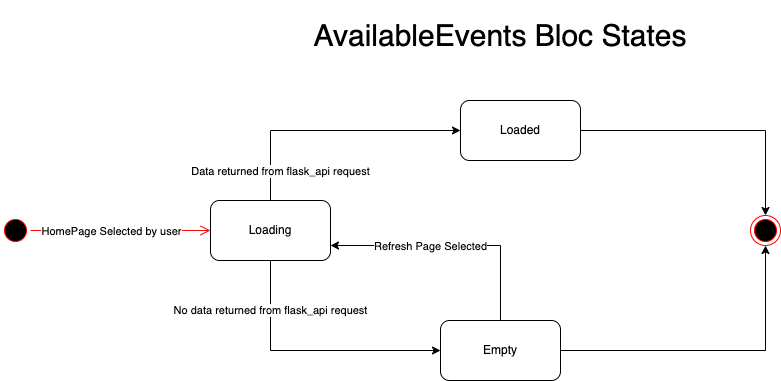

The diagram above was exported from draw.io. Its source (the exported page's mxGraphModel, read from the mxfile embedded in the PNG):
<mxGraphModel dx="2670" dy="1420" grid="1" gridSize="10" guides="1" tooltips="1" connect="1" arrows="1" fold="1" page="1" pageScale="1" pageWidth="827" pageHeight="1169" math="0" shadow="0">
  <root>
    <mxCell id="0" />
    <mxCell id="1" parent="0" />
    <mxCell id="SWDR3OpLRGXYUODp9ZBP-1" value="" style="ellipse;html=1;shape=endState;fillColor=#000000;strokeColor=#ff0000;" parent="1" vertex="1">
      <mxGeometry x="550" y="305" width="30" height="30" as="geometry" />
    </mxCell>
    <mxCell id="SWDR3OpLRGXYUODp9ZBP-2" value="" style="ellipse;html=1;shape=startState;fillColor=#000000;strokeColor=#ff0000;" parent="1" vertex="1">
      <mxGeometry x="-200" y="305" width="30" height="30" as="geometry" />
    </mxCell>
    <mxCell id="SWDR3OpLRGXYUODp9ZBP-3" value="" style="edgeStyle=orthogonalEdgeStyle;html=1;verticalAlign=bottom;endArrow=open;endSize=8;strokeColor=#ff0000;rounded=0;entryX=0;entryY=0.5;entryDx=0;entryDy=0;" parent="1" source="SWDR3OpLRGXYUODp9ZBP-2" target="SWDR3OpLRGXYUODp9ZBP-6" edge="1">
      <mxGeometry relative="1" as="geometry">
        <mxPoint x="50" y="320" as="targetPoint" />
      </mxGeometry>
    </mxCell>
    <mxCell id="SWDR3OpLRGXYUODp9ZBP-15" value="HomePage Selected by user" style="edgeLabel;html=1;align=center;verticalAlign=middle;resizable=0;points=[];" parent="SWDR3OpLRGXYUODp9ZBP-3" vertex="1" connectable="0">
      <mxGeometry x="-0.279" relative="1" as="geometry">
        <mxPoint x="15" as="offset" />
      </mxGeometry>
    </mxCell>
    <mxCell id="SWDR3OpLRGXYUODp9ZBP-18" value="No data returned from flask_api request" style="edgeStyle=orthogonalEdgeStyle;rounded=0;orthogonalLoop=1;jettySize=auto;html=1;exitX=0.5;exitY=1;exitDx=0;exitDy=0;entryX=0;entryY=0.5;entryDx=0;entryDy=0;" parent="1" source="SWDR3OpLRGXYUODp9ZBP-6" target="SWDR3OpLRGXYUODp9ZBP-17" edge="1">
      <mxGeometry x="-0.6154" relative="1" as="geometry">
        <mxPoint as="offset" />
      </mxGeometry>
    </mxCell>
    <mxCell id="SWDR3OpLRGXYUODp9ZBP-23" style="edgeStyle=orthogonalEdgeStyle;rounded=0;orthogonalLoop=1;jettySize=auto;html=1;exitX=0.5;exitY=0;exitDx=0;exitDy=0;entryX=0;entryY=0.5;entryDx=0;entryDy=0;" parent="1" source="SWDR3OpLRGXYUODp9ZBP-6" target="SWDR3OpLRGXYUODp9ZBP-24" edge="1">
      <mxGeometry relative="1" as="geometry">
        <mxPoint x="220" y="230" as="targetPoint" />
      </mxGeometry>
    </mxCell>
    <mxCell id="SWDR3OpLRGXYUODp9ZBP-26" value="Data returned from flask_api request" style="edgeLabel;html=1;align=center;verticalAlign=middle;resizable=0;points=[];" parent="SWDR3OpLRGXYUODp9ZBP-23" vertex="1" connectable="0">
      <mxGeometry x="-0.0133" y="1" relative="1" as="geometry">
        <mxPoint x="-49" y="41" as="offset" />
      </mxGeometry>
    </mxCell>
    <mxCell id="SWDR3OpLRGXYUODp9ZBP-6" value="Loading" style="rounded=1;whiteSpace=wrap;html=1;" parent="1" vertex="1">
      <mxGeometry x="10" y="290" width="120" height="60" as="geometry" />
    </mxCell>
    <mxCell id="SWDR3OpLRGXYUODp9ZBP-14" value="&lt;font style=&quot;font-size: 30px&quot;&gt;AvailableEvents Bloc States&lt;/font&gt;" style="text;html=1;strokeColor=none;fillColor=none;align=center;verticalAlign=middle;whiteSpace=wrap;rounded=0;" parent="1" vertex="1">
      <mxGeometry x="110" y="90" width="380" height="70" as="geometry" />
    </mxCell>
    <mxCell id="SWDR3OpLRGXYUODp9ZBP-19" style="edgeStyle=orthogonalEdgeStyle;rounded=0;orthogonalLoop=1;jettySize=auto;html=1;exitX=1;exitY=0.5;exitDx=0;exitDy=0;" parent="1" source="SWDR3OpLRGXYUODp9ZBP-17" target="SWDR3OpLRGXYUODp9ZBP-1" edge="1">
      <mxGeometry relative="1" as="geometry" />
    </mxCell>
    <mxCell id="SWDR3OpLRGXYUODp9ZBP-21" style="edgeStyle=orthogonalEdgeStyle;rounded=0;orthogonalLoop=1;jettySize=auto;html=1;exitX=0.5;exitY=0;exitDx=0;exitDy=0;entryX=1;entryY=0.75;entryDx=0;entryDy=0;" parent="1" source="SWDR3OpLRGXYUODp9ZBP-17" target="SWDR3OpLRGXYUODp9ZBP-6" edge="1">
      <mxGeometry relative="1" as="geometry" />
    </mxCell>
    <mxCell id="SWDR3OpLRGXYUODp9ZBP-22" value="Refresh Page Selected" style="edgeLabel;html=1;align=center;verticalAlign=middle;resizable=0;points=[];" parent="SWDR3OpLRGXYUODp9ZBP-21" vertex="1" connectable="0">
      <mxGeometry x="0.3997" y="-1" relative="1" as="geometry">
        <mxPoint x="26" y="1" as="offset" />
      </mxGeometry>
    </mxCell>
    <mxCell id="SWDR3OpLRGXYUODp9ZBP-17" value="Empty" style="rounded=1;whiteSpace=wrap;html=1;" parent="1" vertex="1">
      <mxGeometry x="240" y="410" width="120" height="60" as="geometry" />
    </mxCell>
    <mxCell id="SWDR3OpLRGXYUODp9ZBP-27" style="edgeStyle=orthogonalEdgeStyle;rounded=0;orthogonalLoop=1;jettySize=auto;html=1;exitX=1;exitY=0.5;exitDx=0;exitDy=0;entryX=0.5;entryY=0;entryDx=0;entryDy=0;" parent="1" source="SWDR3OpLRGXYUODp9ZBP-24" target="SWDR3OpLRGXYUODp9ZBP-1" edge="1">
      <mxGeometry relative="1" as="geometry" />
    </mxCell>
    <mxCell id="SWDR3OpLRGXYUODp9ZBP-24" value="Loaded" style="rounded=1;whiteSpace=wrap;html=1;" parent="1" vertex="1">
      <mxGeometry x="260" y="190" width="120" height="60" as="geometry" />
    </mxCell>
  </root>
</mxGraphModel>